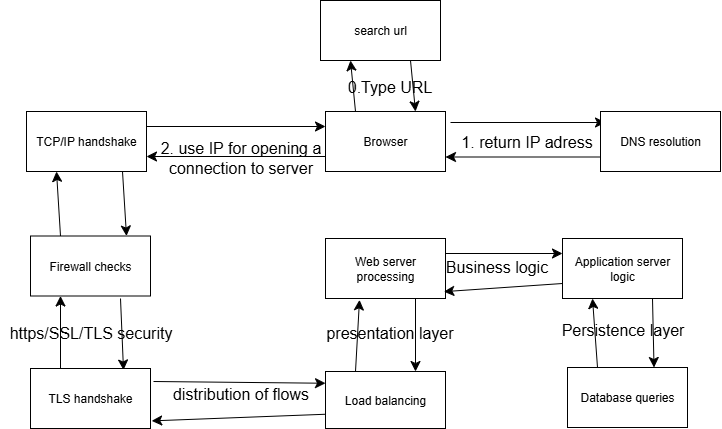

The diagram above was exported from draw.io. Its source (the exported page's mxGraphModel, read from the mxfile embedded in the PNG):
<mxGraphModel dx="1233" dy="1117" grid="0" gridSize="10" guides="1" tooltips="1" connect="1" arrows="1" fold="1" page="0" pageScale="1" pageWidth="850" pageHeight="1100" math="0" shadow="0">
  <root>
    <mxCell id="0" />
    <mxCell id="1" parent="0" />
    <mxCell id="Vm_sLnaxOG-9koqABseX-2" style="edgeStyle=none;curved=1;rounded=0;orthogonalLoop=1;jettySize=auto;html=1;fontSize=12;startSize=8;endSize=8;" edge="1" parent="1">
      <mxGeometry relative="1" as="geometry">
        <mxPoint x="446" y="-23.000736772017035" as="targetPoint" />
        <mxPoint x="291" y="-23.000205610795433" as="sourcePoint" />
      </mxGeometry>
    </mxCell>
    <mxCell id="Vm_sLnaxOG-9koqABseX-16" style="edgeStyle=none;curved=1;rounded=0;orthogonalLoop=1;jettySize=auto;html=1;entryX=1;entryY=0.5;entryDx=0;entryDy=0;fontSize=12;startSize=8;endSize=8;" edge="1" parent="1">
      <mxGeometry relative="1" as="geometry">
        <mxPoint x="166" y="11" as="sourcePoint" />
        <mxPoint x="-13" y="11" as="targetPoint" />
      </mxGeometry>
    </mxCell>
    <mxCell id="Vm_sLnaxOG-9koqABseX-40" style="edgeStyle=none;curved=1;rounded=0;orthogonalLoop=1;jettySize=auto;html=1;exitX=0.25;exitY=0;exitDx=0;exitDy=0;entryX=0.25;entryY=1;entryDx=0;entryDy=0;fontSize=12;startSize=8;endSize=8;" edge="1" parent="1" source="Vm_sLnaxOG-9koqABseX-1" target="Vm_sLnaxOG-9koqABseX-13">
      <mxGeometry relative="1" as="geometry" />
    </mxCell>
    <mxCell id="Vm_sLnaxOG-9koqABseX-1" value="Browser" style="rounded=0;whiteSpace=wrap;html=1;" vertex="1" parent="1">
      <mxGeometry x="166" y="-34" width="120" height="60" as="geometry" />
    </mxCell>
    <mxCell id="Vm_sLnaxOG-9koqABseX-11" style="edgeStyle=none;curved=1;rounded=0;orthogonalLoop=1;jettySize=auto;html=1;exitX=0;exitY=0.75;exitDx=0;exitDy=0;entryX=1;entryY=0.75;entryDx=0;entryDy=0;fontSize=12;startSize=8;endSize=8;" edge="1" parent="1">
      <mxGeometry relative="1" as="geometry">
        <mxPoint x="441" y="11.499057617187532" as="sourcePoint" />
        <mxPoint x="286" y="11.5" as="targetPoint" />
      </mxGeometry>
    </mxCell>
    <mxCell id="Vm_sLnaxOG-9koqABseX-3" value="DNS resolution" style="rounded=0;whiteSpace=wrap;html=1;" vertex="1" parent="1">
      <mxGeometry x="441" y="-34.0009423828125" width="120" height="60" as="geometry" />
    </mxCell>
    <mxCell id="Vm_sLnaxOG-9koqABseX-18" style="edgeStyle=none;curved=1;rounded=0;orthogonalLoop=1;jettySize=auto;html=1;exitX=0.25;exitY=1;exitDx=0;exitDy=0;entryX=0.25;entryY=0;entryDx=0;entryDy=0;fontSize=12;startSize=8;endSize=8;" edge="1" parent="1">
      <mxGeometry relative="1" as="geometry">
        <mxPoint x="-37" y="26" as="sourcePoint" />
        <mxPoint x="-33" y="90.5" as="targetPoint" />
      </mxGeometry>
    </mxCell>
    <mxCell id="Vm_sLnaxOG-9koqABseX-38" style="edgeStyle=none;curved=1;rounded=0;orthogonalLoop=1;jettySize=auto;html=1;exitX=1;exitY=0.25;exitDx=0;exitDy=0;entryX=0;entryY=0.25;entryDx=0;entryDy=0;fontSize=12;startSize=8;endSize=8;" edge="1" parent="1" source="Vm_sLnaxOG-9koqABseX-4" target="Vm_sLnaxOG-9koqABseX-1">
      <mxGeometry relative="1" as="geometry" />
    </mxCell>
    <mxCell id="Vm_sLnaxOG-9koqABseX-4" value="TCP/IP handshake" style="whiteSpace=wrap;html=1;" vertex="1" parent="1">
      <mxGeometry x="-133" y="-34" width="120" height="60" as="geometry" />
    </mxCell>
    <mxCell id="Vm_sLnaxOG-9koqABseX-19" style="edgeStyle=none;curved=1;rounded=0;orthogonalLoop=1;jettySize=auto;html=1;exitX=0.25;exitY=1;exitDx=0;exitDy=0;entryX=0.25;entryY=0;entryDx=0;entryDy=0;fontSize=12;startSize=8;endSize=8;" edge="1" parent="1">
      <mxGeometry relative="1" as="geometry">
        <mxPoint x="-39" y="153" as="sourcePoint" />
        <mxPoint x="-36" y="224.5" as="targetPoint" />
      </mxGeometry>
    </mxCell>
    <mxCell id="Vm_sLnaxOG-9koqABseX-37" style="edgeStyle=none;curved=1;rounded=0;orthogonalLoop=1;jettySize=auto;html=1;exitX=0.25;exitY=0;exitDx=0;exitDy=0;entryX=0.25;entryY=1;entryDx=0;entryDy=0;fontSize=12;startSize=8;endSize=8;" edge="1" parent="1" source="Vm_sLnaxOG-9koqABseX-5" target="Vm_sLnaxOG-9koqABseX-4">
      <mxGeometry relative="1" as="geometry" />
    </mxCell>
    <mxCell id="Vm_sLnaxOG-9koqABseX-5" value="Firewall checks" style="whiteSpace=wrap;html=1;" vertex="1" parent="1">
      <mxGeometry x="-129" y="90.5" width="120" height="60" as="geometry" />
    </mxCell>
    <mxCell id="Vm_sLnaxOG-9koqABseX-20" style="edgeStyle=none;curved=1;rounded=0;orthogonalLoop=1;jettySize=auto;html=1;exitX=1;exitY=0.75;exitDx=0;exitDy=0;entryX=0;entryY=0.75;entryDx=0;entryDy=0;fontSize=12;startSize=8;endSize=8;" edge="1" parent="1">
      <mxGeometry relative="1" as="geometry">
        <mxPoint x="-6" y="236" as="sourcePoint" />
        <mxPoint x="166" y="237.75" as="targetPoint" />
      </mxGeometry>
    </mxCell>
    <mxCell id="Vm_sLnaxOG-9koqABseX-36" style="edgeStyle=none;curved=1;rounded=0;orthogonalLoop=1;jettySize=auto;html=1;exitX=0.25;exitY=0;exitDx=0;exitDy=0;entryX=0.25;entryY=1;entryDx=0;entryDy=0;fontSize=12;startSize=8;endSize=8;" edge="1" parent="1" source="Vm_sLnaxOG-9koqABseX-6" target="Vm_sLnaxOG-9koqABseX-5">
      <mxGeometry relative="1" as="geometry" />
    </mxCell>
    <mxCell id="Vm_sLnaxOG-9koqABseX-6" value="TLS handshake" style="whiteSpace=wrap;html=1;" vertex="1" parent="1">
      <mxGeometry x="-129" y="223" width="120" height="60" as="geometry" />
    </mxCell>
    <mxCell id="Vm_sLnaxOG-9koqABseX-21" style="edgeStyle=none;curved=1;rounded=0;orthogonalLoop=1;jettySize=auto;html=1;exitX=0.25;exitY=0;exitDx=0;exitDy=0;fontSize=12;startSize=8;endSize=8;" edge="1" parent="1" source="Vm_sLnaxOG-9koqABseX-7">
      <mxGeometry relative="1" as="geometry">
        <mxPoint x="200" y="154.3636016845703" as="targetPoint" />
      </mxGeometry>
    </mxCell>
    <mxCell id="Vm_sLnaxOG-9koqABseX-7" value="Load balancing" style="whiteSpace=wrap;html=1;" vertex="1" parent="1">
      <mxGeometry x="166" y="226" width="120" height="57" as="geometry" />
    </mxCell>
    <mxCell id="Vm_sLnaxOG-9koqABseX-22" style="edgeStyle=none;curved=1;rounded=0;orthogonalLoop=1;jettySize=auto;html=1;exitX=1;exitY=0.25;exitDx=0;exitDy=0;entryX=0;entryY=0.25;entryDx=0;entryDy=0;fontSize=12;startSize=8;endSize=8;" edge="1" parent="1" source="Vm_sLnaxOG-9koqABseX-8" target="Vm_sLnaxOG-9koqABseX-9">
      <mxGeometry relative="1" as="geometry" />
    </mxCell>
    <mxCell id="Vm_sLnaxOG-9koqABseX-34" style="edgeStyle=none;curved=1;rounded=0;orthogonalLoop=1;jettySize=auto;html=1;exitX=0.75;exitY=1;exitDx=0;exitDy=0;entryX=0.75;entryY=0;entryDx=0;entryDy=0;fontSize=12;startSize=8;endSize=8;" edge="1" parent="1" source="Vm_sLnaxOG-9koqABseX-8" target="Vm_sLnaxOG-9koqABseX-7">
      <mxGeometry relative="1" as="geometry" />
    </mxCell>
    <mxCell id="Vm_sLnaxOG-9koqABseX-8" value="Web server processing" style="whiteSpace=wrap;html=1;" vertex="1" parent="1">
      <mxGeometry x="166" y="93" width="120" height="60" as="geometry" />
    </mxCell>
    <mxCell id="Vm_sLnaxOG-9koqABseX-9" value="Application server logic" style="whiteSpace=wrap;html=1;" vertex="1" parent="1">
      <mxGeometry x="403" y="93" width="120" height="60" as="geometry" />
    </mxCell>
    <mxCell id="Vm_sLnaxOG-9koqABseX-32" style="edgeStyle=none;curved=1;rounded=0;orthogonalLoop=1;jettySize=auto;html=1;exitX=0.25;exitY=0;exitDx=0;exitDy=0;entryX=0.25;entryY=1;entryDx=0;entryDy=0;fontSize=12;startSize=8;endSize=8;" edge="1" parent="1" source="Vm_sLnaxOG-9koqABseX-10" target="Vm_sLnaxOG-9koqABseX-9">
      <mxGeometry relative="1" as="geometry" />
    </mxCell>
    <mxCell id="Vm_sLnaxOG-9koqABseX-10" value="Database queries" style="whiteSpace=wrap;html=1;" vertex="1" parent="1">
      <mxGeometry x="408" y="222" width="120" height="60" as="geometry" />
    </mxCell>
    <mxCell id="Vm_sLnaxOG-9koqABseX-12" value="1. return IP adress" style="text;html=1;align=center;verticalAlign=middle;resizable=0;points=[];autosize=1;strokeColor=none;fillColor=none;fontSize=16;" vertex="1" parent="1">
      <mxGeometry x="292" y="-19.5" width="149" height="31" as="geometry" />
    </mxCell>
    <mxCell id="Vm_sLnaxOG-9koqABseX-39" style="edgeStyle=none;curved=1;rounded=0;orthogonalLoop=1;jettySize=auto;html=1;exitX=0.75;exitY=1;exitDx=0;exitDy=0;entryX=0.75;entryY=0;entryDx=0;entryDy=0;fontSize=12;startSize=8;endSize=8;" edge="1" parent="1" source="Vm_sLnaxOG-9koqABseX-13" target="Vm_sLnaxOG-9koqABseX-1">
      <mxGeometry relative="1" as="geometry" />
    </mxCell>
    <mxCell id="Vm_sLnaxOG-9koqABseX-13" value="search url" style="whiteSpace=wrap;html=1;" vertex="1" parent="1">
      <mxGeometry x="161" y="-145" width="120" height="60" as="geometry" />
    </mxCell>
    <mxCell id="Vm_sLnaxOG-9koqABseX-17" value="2. use IP for opening a &lt;br&gt;connection to server" style="text;html=1;align=center;verticalAlign=middle;resizable=0;points=[];autosize=1;strokeColor=none;fillColor=none;fontSize=16;" vertex="1" parent="1">
      <mxGeometry x="-9" y="-13" width="179" height="50" as="geometry" />
    </mxCell>
    <mxCell id="Vm_sLnaxOG-9koqABseX-23" style="edgeStyle=none;curved=1;rounded=0;orthogonalLoop=1;jettySize=auto;html=1;exitX=0.75;exitY=1;exitDx=0;exitDy=0;fontSize=12;startSize=8;endSize=8;entryX=0.721;entryY=0;entryDx=0;entryDy=0;entryPerimeter=0;" edge="1" parent="1" source="Vm_sLnaxOG-9koqABseX-9" target="Vm_sLnaxOG-9koqABseX-10">
      <mxGeometry relative="1" as="geometry">
        <mxPoint x="491" y="219" as="targetPoint" />
      </mxGeometry>
    </mxCell>
    <mxCell id="Vm_sLnaxOG-9koqABseX-24" value="Business logic" style="text;html=1;align=center;verticalAlign=middle;resizable=0;points=[];autosize=1;strokeColor=none;fillColor=none;fontSize=16;" vertex="1" parent="1">
      <mxGeometry x="277" y="105" width="120" height="31" as="geometry" />
    </mxCell>
    <mxCell id="Vm_sLnaxOG-9koqABseX-25" value="Persistence layer" style="text;html=1;align=center;verticalAlign=middle;resizable=0;points=[];autosize=1;strokeColor=none;fillColor=none;fontSize=16;" vertex="1" parent="1">
      <mxGeometry x="392.5" y="168" width="141" height="31" as="geometry" />
    </mxCell>
    <mxCell id="Vm_sLnaxOG-9koqABseX-26" value="presentation layer" style="text;html=1;align=center;verticalAlign=middle;resizable=0;points=[];autosize=1;strokeColor=none;fillColor=none;fontSize=16;" vertex="1" parent="1">
      <mxGeometry x="157.5" y="171" width="145" height="31" as="geometry" />
    </mxCell>
    <mxCell id="Vm_sLnaxOG-9koqABseX-15" value="0.Type URL" style="text;html=1;align=center;verticalAlign=middle;resizable=0;points=[];autosize=1;strokeColor=none;fillColor=none;fontSize=16;" vertex="1" parent="1">
      <mxGeometry x="179" y="-75" width="102" height="31" as="geometry" />
    </mxCell>
    <mxCell id="Vm_sLnaxOG-9koqABseX-30" value="https/SSL/TLS security" style="text;html=1;align=center;verticalAlign=middle;resizable=0;points=[];autosize=1;strokeColor=none;fillColor=none;fontSize=16;" vertex="1" parent="1">
      <mxGeometry x="-159.5" y="171" width="181" height="31" as="geometry" />
    </mxCell>
    <mxCell id="Vm_sLnaxOG-9koqABseX-31" value="distribution of flows" style="text;html=1;align=center;verticalAlign=middle;resizable=0;points=[];autosize=1;strokeColor=none;fillColor=none;fontSize=16;" vertex="1" parent="1">
      <mxGeometry x="3.5" y="232" width="154" height="31" as="geometry" />
    </mxCell>
    <mxCell id="Vm_sLnaxOG-9koqABseX-33" style="edgeStyle=none;curved=1;rounded=0;orthogonalLoop=1;jettySize=auto;html=1;exitX=0;exitY=0.75;exitDx=0;exitDy=0;entryX=0.986;entryY=0.886;entryDx=0;entryDy=0;entryPerimeter=0;fontSize=12;startSize=8;endSize=8;" edge="1" parent="1" source="Vm_sLnaxOG-9koqABseX-9" target="Vm_sLnaxOG-9koqABseX-8">
      <mxGeometry relative="1" as="geometry" />
    </mxCell>
    <mxCell id="Vm_sLnaxOG-9koqABseX-35" style="edgeStyle=none;curved=1;rounded=0;orthogonalLoop=1;jettySize=auto;html=1;exitX=0;exitY=0.75;exitDx=0;exitDy=0;entryX=1.01;entryY=0.873;entryDx=0;entryDy=0;entryPerimeter=0;fontSize=12;startSize=8;endSize=8;" edge="1" parent="1" source="Vm_sLnaxOG-9koqABseX-7" target="Vm_sLnaxOG-9koqABseX-6">
      <mxGeometry relative="1" as="geometry" />
    </mxCell>
  </root>
</mxGraphModel>